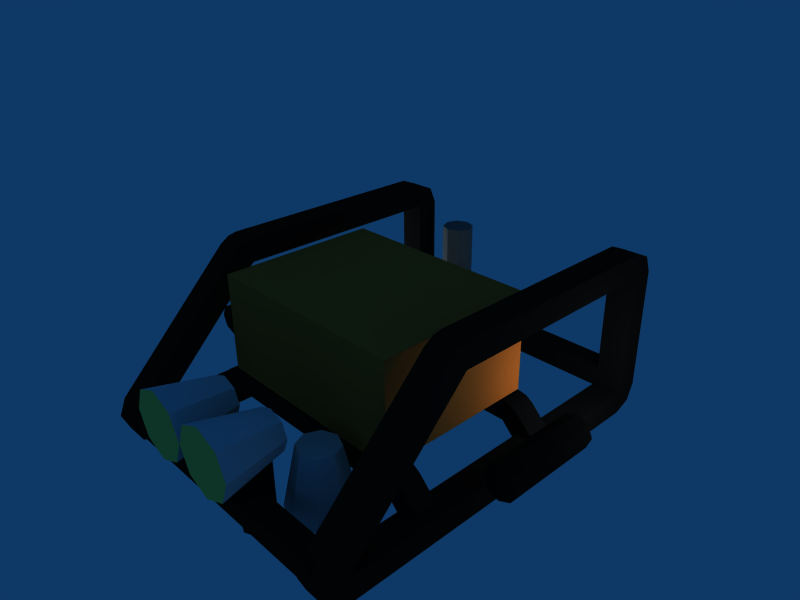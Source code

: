 # Source: hanse_clean_v2_very_low.blend  (saved by Blender 2.49.2; exported with 4.5.12 LTS)
import bpy
from mathutils import Matrix  # noqa: F401  (used for matrix-valued properties, if any)

bpy.ops.wm.read_factory_settings(use_empty=True)
scene = bpy.context.scene
scene.name = 'Scene'

# ---- collections
col_collection_1 = bpy.data.collections.new('Collection 1'); scene.collection.children.link(col_collection_1)

# ---- materials (node trees are filled in below, after node groups)
mat_material_024 = bpy.data.materials.new('Material.024')
mat_material_024.alpha_threshold = 0.0
mat_material_024.diffuse_color = (0.04706, 0.04706, 0.04706, 1.0)
mat_material_024.roughness = 0.5
mat_material_024.line_color = (0.0, 0.0, 0.0, 1.0)
mat_material_021 = bpy.data.materials.new('Material.021')
mat_material_021.alpha_threshold = 0.0
mat_material_021.diffuse_color = (0.04706, 0.04706, 0.04706, 1.0)
mat_material_021.roughness = 0.5
mat_material_021.line_color = (0.0, 0.0, 0.0, 1.0)
mat_material_025 = bpy.data.materials.new('Material.025')
mat_material_025.alpha_threshold = 0.0
mat_material_025.diffuse_color = (0.04706, 0.04706, 0.04706, 1.0)
mat_material_025.roughness = 0.5
mat_material_025.line_color = (0.0, 0.0, 0.0, 1.0)
mat_material_023 = bpy.data.materials.new('Material.023')
mat_material_023.alpha_threshold = 0.0
mat_material_023.diffuse_color = (0.04706, 0.04706, 0.04706, 1.0)
mat_material_023.roughness = 0.5
mat_material_023.line_color = (0.0, 0.0, 0.0, 1.0)
mat_material_026 = bpy.data.materials.new('Material.026')
mat_material_026.alpha_threshold = 0.0
mat_material_026.diffuse_color = (0.04706, 0.04706, 0.04706, 1.0)
mat_material_026.roughness = 0.5
mat_material_026.line_color = (0.0, 0.0, 0.0, 1.0)
mat_material_022 = bpy.data.materials.new('Material.022')
mat_material_022.alpha_threshold = 0.0
mat_material_022.diffuse_color = (0.04706, 0.04706, 0.04706, 1.0)
mat_material_022.roughness = 0.5
mat_material_022.line_color = (0.0, 0.0, 0.0, 1.0)
mat_material_027 = bpy.data.materials.new('Material.027')
mat_material_027.alpha_threshold = 0.0
mat_material_027.diffuse_color = (0.04706, 0.04706, 0.04706, 1.0)
mat_material_027.roughness = 0.5
mat_material_027.line_color = (0.0, 0.0, 0.0, 1.0)
mat_material_028 = bpy.data.materials.new('Material.028')
mat_material_028.alpha_threshold = 0.0
mat_material_028.diffuse_color = (0.04706, 0.04706, 0.04706, 1.0)
mat_material_028.roughness = 0.5
mat_material_028.line_color = (0.0, 0.0, 0.0, 1.0)
mat_material_020 = bpy.data.materials.new('Material.020')
mat_material_020.alpha_threshold = 0.0
mat_material_020.diffuse_color = (0.03529, 0.03529, 0.03529, 1.0)
mat_material_020.roughness = 0.5
mat_material_020.line_color = (0.0, 0.0, 0.0, 1.0)
mat_material_019 = bpy.data.materials.new('Material.019')
mat_material_019.alpha_threshold = 0.0
mat_material_019.diffuse_color = (0.9255, 0.2157, 0.04314, 1.0)
mat_material_019.roughness = 0.5
mat_material_019.line_color = (0.0, 0.0, 0.0, 1.0)
mat_material_017 = bpy.data.materials.new('Material.017')
mat_material_017.alpha_threshold = 0.0
mat_material_017.diffuse_color = (0.7882, 0.8235, 0.851, 1.0)
mat_material_017.roughness = 0.5
mat_material_017.line_color = (0.0, 0.0, 0.0, 1.0)
mat_material_018 = bpy.data.materials.new('Material.018')
mat_material_018.alpha_threshold = 0.0
mat_material_018.diffuse_color = (0.9176, 0.9176, 0.3765, 1.0)
mat_material_018.roughness = 0.5
mat_material_018.line_color = (0.0, 0.0, 0.0, 1.0)
mat_material_016 = bpy.data.materials.new('Material.016')
mat_material_016.alpha_threshold = 0.0
mat_material_016.diffuse_color = (0.4118, 0.4078, 0.3922, 1.0)
mat_material_016.roughness = 0.5
mat_material_016.line_color = (0.0, 0.0, 0.0, 1.0)
mat_material_010 = bpy.data.materials.new('Material.010')
mat_material_010.alpha_threshold = 0.0
mat_material_010.diffuse_color = (0.902, 0.4196, 0.1412, 1.0)
mat_material_010.roughness = 0.5
mat_material_010.line_color = (0.0, 0.0, 0.0, 1.0)

# ---- material node trees

# ---- world
world_world = bpy.data.worlds.new('World'); scene.world = world_world
world_world.color = (0.05656, 0.2208, 0.4)
world_world.use_sun_shadow = False
world_world.sun_shadow_jitter_overblur = 0.0
world_world.cycles.sampling_method = 'MANUAL'
world_world.cycles.sample_map_resolution = 256

# ---- cameras
cam_camera = bpy.data.cameras.new('Camera')
cam_camera.passepartout_alpha = 0.2
cam_camera.clip_end = 100.0
cam_camera.lens = 35.0
cam_camera.ortho_scale = 7.314
cam_camera.show_passepartout = False
cam_camera.show_safe_areas = True
cam_camera.dof.focus_distance = 0.0
cam_camera.dof.aperture_fstop = 128.0

# ---- lights
light_spot = bpy.data.lights.new('Spot', 'POINT')
light_spot.transmission_factor = 0.0
light_spot.cutoff_distance = 30.0
light_spot.energy = 100.0
light_spot.shadow_buffer_clip_start = 1.001
light_spot.shadow_soft_size = 1.0
light_spot.shadow_maximum_resolution = 0.006
light_spot.use_absolute_resolution = True
light_spot.cycles.use_multiple_importance_sampling = False

# ---- meshes
me_cube_009 = bpy.data.meshes.new('Cube.009')
me_cube_009.from_pydata([(1.0, 1.0, -1.0), (1.0, -1.0, -1.0), (-1.0, -1.0, -1.0), (-1.0, 1.0, -1.0), (1.0, 1.0, 1.0), (1.0, -1.0, 1.0), (-1.0, -1.0, 1.0), (-1.0, 1.0, 1.0)], [], [(0, 1, 2, 3), (4, 7, 6, 5), (0, 4, 5, 1), (1, 5, 6, 2), (2, 6, 7, 3), (4, 0, 3, 7)])
me_cube_009.materials.append(mat_material_024)
me_cube_009.use_remesh_preserve_volume = False
me_cube_009.use_remesh_preserve_attributes = False
me_cube_009.use_mirror_vertex_groups = False
me_cube_009.update()
me_cube_008 = bpy.data.meshes.new('Cube.008')
me_cube_008.from_pydata([(-1.0, -1.0, -1.0), (-1.0, 1.0, -1.0), (1.0, 1.0, 1.0), (1.0, -1.0, 1.0), (-1.0, -1.0, 1.0), (-1.0, 1.0, 1.0), (1.077, 1.0, 0.8478), (1.077, -1.0, 0.8478), (1.0, 1.0, -1.0), (1.0, -1.0, -1.0), (1.143, 1.0, 0.4142), (1.143, -1.0, 0.4142), (1.174, 1.0, -2.766), (1.317, 1.0, -1.352), (1.174, -1.0, -2.766), (1.317, -1.0, -1.352), (-1.077, 1.0, 0.8478), (-1.077, -1.0, 0.8478), (-1.143, -1.0, 0.4142), (-1.143, 1.0, 0.4142), (-1.347, 1.0, -1.54), (-1.204, 1.0, -2.954), (-1.347, -1.0, -1.54), (-1.204, -1.0, -2.954)], [], [(0, 1, 8, 9), (2, 5, 4, 3), (4, 0, 9, 3), (2, 8, 1, 5), (8, 2, 6), (3, 9, 7), (2, 3, 7, 6), (6, 7, 11, 10), (7, 9, 11), (8, 6, 10), (8, 10, 13, 12), (11, 9, 14, 15), (10, 11, 15, 13), (9, 8, 12, 14), (12, 13, 15, 14), (5, 1, 16), (0, 4, 17), (4, 5, 16, 17), (17, 16, 19, 18), (0, 17, 18), (16, 1, 19), (19, 1, 21, 20), (0, 18, 22, 23), (18, 19, 20, 22), (1, 0, 23, 21), (23, 22, 20, 21)])
me_cube_008.materials.append(mat_material_021)
me_cube_008.use_remesh_preserve_volume = False
me_cube_008.use_remesh_preserve_attributes = False
me_cube_008.use_mirror_vertex_groups = False
me_cube_008.update()
me_cube_007 = bpy.data.meshes.new('Cube.007')
me_cube_007.from_pydata([(1.0, 1.0, -1.0), (1.0, -1.0, -1.0), (-1.0, -1.0, -1.0), (-1.0, 1.0, -1.0), (1.0, 1.0, 1.0), (1.0, -1.0, 1.0), (-1.0, -1.0, 1.0), (-1.0, 1.0, 1.0)], [], [(0, 1, 2, 3), (4, 7, 6, 5), (0, 4, 5, 1), (1, 5, 6, 2), (2, 6, 7, 3), (4, 0, 3, 7)])
me_cube_007.materials.append(mat_material_025)
me_cube_007.use_remesh_preserve_volume = False
me_cube_007.use_remesh_preserve_attributes = False
me_cube_007.use_mirror_vertex_groups = False
me_cube_007.update()
me_cube_006 = bpy.data.meshes.new('Cube.006')
me_cube_006.from_pydata([(-1.0, -1.0, -1.0), (-1.0, 1.0, -1.0), (1.0, 1.0, 1.0), (1.0, -1.0, 1.0), (-1.0, -1.0, 1.0), (-1.0, 1.0, 1.0), (1.077, 1.0, 0.8478), (1.077, -1.0, 0.8478), (1.0, 1.0, -1.0), (1.0, -1.0, -1.0), (1.143, 1.0, 0.4142), (1.143, -1.0, 0.4142), (1.174, 1.0, -2.766), (1.317, 1.0, -1.352), (1.174, -1.0, -2.766), (1.317, -1.0, -1.352), (-1.077, 1.0, 0.8478), (-1.077, -1.0, 0.8478), (-1.143, -1.0, 0.4142), (-1.143, 1.0, 0.4142), (-1.347, 1.0, -1.54), (-1.204, 1.0, -2.954), (-1.347, -1.0, -1.54), (-1.204, -1.0, -2.954)], [], [(0, 1, 8, 9), (2, 5, 4, 3), (4, 0, 9, 3), (2, 8, 1, 5), (8, 2, 6), (3, 9, 7), (2, 3, 7, 6), (6, 7, 11, 10), (7, 9, 11), (8, 6, 10), (8, 10, 13, 12), (11, 9, 14, 15), (10, 11, 15, 13), (9, 8, 12, 14), (12, 13, 15, 14), (5, 1, 16), (0, 4, 17), (4, 5, 16, 17), (17, 16, 19, 18), (0, 17, 18), (16, 1, 19), (19, 1, 21, 20), (0, 18, 22, 23), (18, 19, 20, 22), (1, 0, 23, 21), (23, 22, 20, 21)])
me_cube_006.materials.append(mat_material_023)
me_cube_006.use_remesh_preserve_volume = False
me_cube_006.use_remesh_preserve_attributes = False
me_cube_006.use_mirror_vertex_groups = False
me_cube_006.update()
me_cube_005 = bpy.data.meshes.new('Cube.005')
me_cube_005.from_pydata([(1.0, 1.0, -1.0), (1.0, -1.0, -1.0), (-1.0, -1.0, -1.0), (-1.0, 1.0, -1.0), (1.0, 1.0, 1.0), (1.0, -1.0, 1.0), (-1.0, -1.0, 1.0), (-1.0, 1.0, 1.0)], [], [(0, 1, 2, 3), (4, 7, 6, 5), (0, 4, 5, 1), (1, 5, 6, 2), (2, 6, 7, 3), (4, 0, 3, 7)])
me_cube_005.materials.append(mat_material_026)
me_cube_005.use_remesh_preserve_volume = False
me_cube_005.use_remesh_preserve_attributes = False
me_cube_005.use_mirror_vertex_groups = False
me_cube_005.update()
me_cube_004 = bpy.data.meshes.new('Cube.004')
me_cube_004.from_pydata([(1.0, 1.0, -1.0), (1.0, -1.0, -1.0), (-1.0, -1.0, -1.0), (-1.0, 1.0, -1.0), (1.0, 1.0, 1.0), (1.0, -1.0, 1.0), (-1.0, -1.0, 1.0), (-1.0, 1.0, 1.0)], [], [(0, 1, 2, 3), (4, 7, 6, 5), (0, 4, 5, 1), (1, 5, 6, 2), (2, 6, 7, 3), (4, 0, 3, 7)])
me_cube_004.materials.append(mat_material_022)
me_cube_004.use_remesh_preserve_volume = False
me_cube_004.use_remesh_preserve_attributes = False
me_cube_004.use_mirror_vertex_groups = False
me_cube_004.update()
me_cube_003 = bpy.data.meshes.new('Cube.003')
me_cube_003.from_pydata([(1.0, 1.0, -1.0), (-1.0, -2.57, -1.0), (1.0, 1.0, 1.0), (1.0, -2.57, 1.0), (-1.0, -2.57, 1.0), (-1.0, 1.0, 1.0), (-1.0, 1.269, 0.4142), (1.0, 1.269, 0.4142), (-1.0, 1.0, -1.0), (-1.0, 1.38, -1.0), (1.0, 1.38, -1.0), (1.0, 1.38, -11.18), (-1.0, 1.38, -11.18), (1.0, 1.269, -12.59), (-1.0, 1.269, -12.59), (-1.0, 1.0, -11.18), (1.0, 1.0, -11.18), (1.0, 1.0, -13.18), (-1.0, 1.0, -13.18), (-1.0, -4.49, -11.18), (-1.0, -4.49, -13.18), (1.0, -4.49, -13.18), (-1.0, -2.715, 0.8478), (1.0, -2.57, -1.0), (1.0, -2.715, 0.8478), (1.0, -2.839, 0.4142), (-1.0, -2.839, 0.4142), (1.0, -4.759, -12.59), (-1.0, -4.759, -12.59), (1.0, -4.49, -11.18), (-1.0, -4.87, -11.18), (1.0, -4.87, -11.18), (1.0, -4.759, -9.763), (-1.0, -4.759, -9.763), (1.0, -2.591, -1.067), (1.0, -2.859, 0.3475), (-1.0, -2.591, -1.067), (-1.0, -2.859, 0.3475)], [], [(0, 23, 1, 8), (2, 5, 4, 3), (0, 2, 3, 23), (1, 4, 5, 8), (8, 5, 6), (2, 0, 7), (5, 2, 7, 6), (6, 7, 10, 9), (7, 0, 10), (8, 6, 9), (0, 8, 15, 16), (10, 0, 16, 11), (8, 9, 12, 15), (9, 10, 11, 12), (12, 11, 13, 14), (15, 12, 14), (11, 16, 13), (13, 16, 17), (15, 14, 18), (14, 13, 17, 18), (16, 15, 19, 29), (15, 18, 20, 19), (18, 17, 21, 20), (17, 16, 29, 21), (4, 1, 22), (23, 3, 24), (3, 4, 22, 24), (24, 22, 26, 25), (23, 24, 25), (22, 1, 26), (21, 29, 27), (20, 21, 27, 28), (19, 20, 28), (19, 28, 30), (28, 27, 31, 30), (27, 29, 31), (31, 29, 32), (30, 31, 32, 33), (19, 30, 33), (32, 29, 34, 35), (19, 33, 37, 36), (29, 19, 36, 34), (33, 32, 35, 37), (23, 25, 35, 34), (1, 23, 34, 36), (25, 26, 37, 35), (1, 36, 37, 26)])
me_cube_003.materials.append(mat_material_027)
me_cube_003.use_remesh_preserve_volume = False
me_cube_003.use_remesh_preserve_attributes = False
me_cube_003.use_mirror_vertex_groups = False
me_cube_003.update()
me_cube_002 = bpy.data.meshes.new('Cube.002')
me_cube_002.from_pydata([(1.0, 1.0, -1.0), (-1.0, -2.57, -1.0), (1.0, 1.0, 1.0), (1.0, -2.57, 1.0), (-1.0, -2.57, 1.0), (-1.0, 1.0, 1.0), (-1.0, 1.269, 0.4142), (1.0, 1.269, 0.4142), (-1.0, 1.0, -1.0), (-1.0, 1.38, -1.0), (1.0, 1.38, -1.0), (1.0, 1.38, -11.18), (-1.0, 1.38, -11.18), (1.0, 1.269, -12.59), (-1.0, 1.269, -12.59), (-1.0, 1.0, -11.18), (1.0, 1.0, -11.18), (1.0, 1.0, -13.18), (-1.0, 1.0, -13.18), (-1.0, -4.49, -11.18), (-1.0, -4.49, -13.18), (1.0, -4.49, -13.18), (-1.0, -2.715, 0.8478), (1.0, -2.57, -1.0), (1.0, -2.715, 0.8478), (1.0, -2.839, 0.4142), (-1.0, -2.839, 0.4142), (1.0, -4.759, -12.59), (-1.0, -4.759, -12.59), (1.0, -4.49, -11.18), (-1.0, -4.87, -11.18), (1.0, -4.87, -11.18), (1.0, -4.759, -9.763), (-1.0, -4.759, -9.763), (1.0, -2.591, -1.067), (1.0, -2.859, 0.3475), (-1.0, -2.591, -1.067), (-1.0, -2.859, 0.3475)], [], [(0, 23, 1, 8), (2, 5, 4, 3), (0, 2, 3, 23), (1, 4, 5, 8), (8, 5, 6), (2, 0, 7), (5, 2, 7, 6), (6, 7, 10, 9), (7, 0, 10), (8, 6, 9), (0, 8, 15, 16), (10, 0, 16, 11), (8, 9, 12, 15), (9, 10, 11, 12), (12, 11, 13, 14), (15, 12, 14), (11, 16, 13), (13, 16, 17), (15, 14, 18), (14, 13, 17, 18), (16, 15, 19, 29), (15, 18, 20, 19), (18, 17, 21, 20), (17, 16, 29, 21), (4, 1, 22), (23, 3, 24), (3, 4, 22, 24), (24, 22, 26, 25), (23, 24, 25), (22, 1, 26), (21, 29, 27), (20, 21, 27, 28), (19, 20, 28), (19, 28, 30), (28, 27, 31, 30), (27, 29, 31), (31, 29, 32), (30, 31, 32, 33), (19, 30, 33), (32, 29, 34, 35), (19, 33, 37, 36), (29, 19, 36, 34), (33, 32, 35, 37), (23, 25, 35, 34), (1, 23, 34, 36), (25, 26, 37, 35), (1, 36, 37, 26)])
me_cube_002.materials.append(mat_material_028)
me_cube_002.use_remesh_preserve_volume = False
me_cube_002.use_remesh_preserve_attributes = False
me_cube_002.use_mirror_vertex_groups = False
me_cube_002.update()
me_cylinder_005 = bpy.data.meshes.new('Cylinder.005')
me_cylinder_005.from_pydata([(0.7071, 0.7071, -1.0), (1.0, -4.371e-08, -1.0), (0.7071, -0.7071, -1.0), (-8.742e-08, -1.0, -1.0), (-0.7071, -0.7071, -1.0), (-1.0, 1.192e-08, -1.0), (-0.7071, 0.7071, -1.0), (-3.02e-07, 1.0, -1.0), (0.7071, 0.7071, 1.0), (1.0, 6.159e-07, 1.0), (0.7071, -0.7071, 1.0), (-2.385e-08, -1.0, 1.0), (-0.7071, -0.7071, 1.0), (-1.0, 6.636e-07, 1.0), (-0.7071, 0.7071, 1.0), (1.303e-06, 1.0, 1.0), (0.0, 0.0, -1.0), (0.0, 0.0, 1.0)], [], [(16, 0, 1), (17, 9, 8), (16, 1, 2), (17, 10, 9), (16, 2, 3), (17, 11, 10), (16, 3, 4), (17, 12, 11), (16, 4, 5), (17, 13, 12), (16, 5, 6), (17, 14, 13), (16, 6, 7), (17, 15, 14), (7, 0, 16), (17, 8, 15), (0, 8, 9, 1), (1, 9, 10, 2), (2, 10, 11, 3), (3, 11, 12, 4), (4, 12, 13, 5), (5, 13, 14, 6), (6, 14, 15, 7), (8, 0, 7, 15)])
me_cylinder_005.materials.append(mat_material_020)
me_cylinder_005.use_remesh_preserve_volume = False
me_cylinder_005.use_remesh_preserve_attributes = False
me_cylinder_005.use_mirror_vertex_groups = False
me_cylinder_005.update()
me_cylinder_003 = bpy.data.meshes.new('Cylinder.003')
me_cylinder_003.from_pydata([(0.7071, 0.7071, -1.0), (1.0, -4.371e-08, -1.0), (0.7071, -0.7071, -1.0), (-8.742e-08, -1.0, -1.0), (-0.7071, -0.7071, -1.0), (-1.0, 1.192e-08, -1.0), (-0.7071, 0.7071, -1.0), (-3.02e-07, 1.0, -1.0), (0.7071, 0.7071, 1.0), (1.0, 6.159e-07, 1.0), (0.7071, -0.7071, 1.0), (-2.385e-08, -1.0, 1.0), (-0.7071, -0.7071, 1.0), (-1.0, 6.636e-07, 1.0), (-0.7071, 0.7071, 1.0), (1.303e-06, 1.0, 1.0), (0.0, 0.0, -1.0), (0.0, 0.0, 1.0)], [], [(16, 0, 1), (17, 9, 8), (16, 1, 2), (17, 10, 9), (16, 2, 3), (17, 11, 10), (16, 3, 4), (17, 12, 11), (16, 4, 5), (17, 13, 12), (16, 5, 6), (17, 14, 13), (16, 6, 7), (17, 15, 14), (7, 0, 16), (17, 8, 15), (0, 8, 9, 1), (1, 9, 10, 2), (2, 10, 11, 3), (3, 11, 12, 4), (4, 12, 13, 5), (5, 13, 14, 6), (6, 14, 15, 7), (8, 0, 7, 15)])
me_cylinder_003.materials.append(mat_material_019)
me_cylinder_003.use_remesh_preserve_volume = False
me_cylinder_003.use_remesh_preserve_attributes = False
me_cylinder_003.use_mirror_vertex_groups = False
me_cylinder_003.update()
me_cylinder_001 = bpy.data.meshes.new('Cylinder.001')
me_cylinder_001.from_pydata([(0.4254, 0.4135, -1.0), (0.6016, -2.556e-08, -1.0), (0.4254, -0.4135, -1.0), (-5.259e-08, -0.5848, -1.0), (-0.4254, -0.4135, -1.0), (-0.6016, 6.974e-09, -1.0), (-0.4254, 0.4135, -1.0), (-1.817e-07, 0.5848, -1.0), (0.7071, 0.7071, 1.0), (1.0, 6.159e-07, 1.0), (0.7071, -0.7071, 1.0), (-2.385e-08, -1.0, 1.0), (-0.7071, -0.7071, 1.0), (-1.0, 6.636e-07, 1.0), (-0.7071, 0.7071, 1.0), (1.303e-06, 1.0, 1.0), (0.0, 0.0, -1.0), (0.0, 0.0, 1.0)], [], [(16, 0, 1), (17, 9, 8), (16, 1, 2), (17, 10, 9), (16, 2, 3), (17, 11, 10), (16, 3, 4), (17, 12, 11), (16, 4, 5), (17, 13, 12), (16, 5, 6), (17, 14, 13), (16, 6, 7), (17, 15, 14), (7, 0, 16), (17, 8, 15), (0, 8, 9, 1), (1, 9, 10, 2), (2, 10, 11, 3), (3, 11, 12, 4), (4, 12, 13, 5), (5, 13, 14, 6), (6, 14, 15, 7), (8, 0, 7, 15)])
me_cylinder_001.polygons.foreach_set('material_index', [0, 1, 0, 1, 0, 1, 0, 1, 0, 1, 0, 1, 0, 1, 0, 1, 0, 0, 0, 0, 0, 0, 0, 0])
me_cylinder_001.materials.append(mat_material_017)
me_cylinder_001.materials.append(mat_material_018)
me_cylinder_001.use_remesh_preserve_volume = False
me_cylinder_001.use_remesh_preserve_attributes = False
me_cylinder_001.use_mirror_vertex_groups = False
me_cylinder_001.update()
me_cylinder = bpy.data.meshes.new('Cylinder')
me_cylinder.from_pydata([(0.7071, 0.7071, -1.0), (1.0, -4.371e-08, -1.0), (0.7071, -0.7071, -1.0), (-8.742e-08, -1.0, -1.0), (-0.7071, -0.7071, -1.0), (-1.0, 1.192e-08, -1.0), (-0.7071, 0.7071, -1.0), (-3.02e-07, 1.0, -1.0), (0.7071, 0.7071, 1.0), (1.0, 6.159e-07, 1.0), (0.7071, -0.7071, 1.0), (-2.385e-08, -1.0, 1.0), (-0.7071, -0.7071, 1.0), (-1.0, 6.636e-07, 1.0), (-0.7071, 0.7071, 1.0), (1.303e-06, 1.0, 1.0), (0.0, 0.0, -1.0), (0.0, 0.0, 1.0)], [], [(16, 0, 1), (17, 9, 8), (16, 1, 2), (17, 10, 9), (16, 2, 3), (17, 11, 10), (16, 3, 4), (17, 12, 11), (16, 4, 5), (17, 13, 12), (16, 5, 6), (17, 14, 13), (16, 6, 7), (17, 15, 14), (7, 0, 16), (17, 8, 15), (0, 8, 9, 1), (1, 9, 10, 2), (2, 10, 11, 3), (3, 11, 12, 4), (4, 12, 13, 5), (5, 13, 14, 6), (6, 14, 15, 7), (8, 0, 7, 15)])
me_cylinder.materials.append(mat_material_016)
me_cylinder.use_remesh_preserve_volume = False
me_cylinder.use_remesh_preserve_attributes = False
me_cylinder.use_mirror_vertex_groups = False
me_cylinder.update()
me_cube_001 = bpy.data.meshes.new('Cube.001')
me_cube_001.from_pydata([(1.0, 1.0, -1.0), (1.0, -1.0, -1.0), (-1.0, -1.0, -1.0), (-1.0, 1.0, -1.0), (1.0, 1.0, 1.0), (1.0, -1.0, 1.0), (-1.0, -1.0, 1.0), (-1.0, 1.0, 1.0)], [], [(0, 1, 2, 3), (4, 7, 6, 5), (0, 4, 5, 1), (1, 5, 6, 2), (2, 6, 7, 3), (4, 0, 3, 7)])
me_cube_001.materials.append(mat_material_010)
me_cube_001.use_remesh_preserve_volume = False
me_cube_001.use_remesh_preserve_attributes = False
me_cube_001.use_mirror_vertex_groups = False
me_cube_001.update()

# ---- objects
ob_cube_008 = bpy.data.objects.new('Cube.008', me_cube_009)
ob_cube_007 = bpy.data.objects.new('Cube.007', me_cube_008)
ob_cube_006 = bpy.data.objects.new('Cube.006', me_cube_007)
ob_cube_005 = bpy.data.objects.new('Cube.005', me_cube_006)
ob_cube_004 = bpy.data.objects.new('Cube.004', me_cube_005)
ob_cube_003 = bpy.data.objects.new('Cube.003', me_cube_004)
ob_cube_002 = bpy.data.objects.new('Cube.002', me_cube_003)
ob_cube = bpy.data.objects.new('Cube', me_cube_002)
ob_cylinder_018 = bpy.data.objects.new('Cylinder.018', me_cylinder_005)
ob_cylinder_001 = bpy.data.objects.new('Cylinder.001', me_cylinder_005)
ob_cylinder_002 = bpy.data.objects.new('Cylinder.002', me_cylinder_005)
ob_cylinder_008 = bpy.data.objects.new('Cylinder.008', me_cylinder_005)
ob_cylinder_004 = bpy.data.objects.new('Cylinder.004', me_cylinder_003)
ob_cylinder_009 = bpy.data.objects.new('Cylinder.009', me_cylinder_001)
ob_cylinder_010 = bpy.data.objects.new('Cylinder.010', me_cylinder_001)
ob_cylinder_003 = bpy.data.objects.new('Cylinder.003', me_cylinder_001)
ob_cylinder_019 = bpy.data.objects.new('Cylinder.019', me_cylinder)
ob_cube_001 = bpy.data.objects.new('Cube.001', me_cube_001)
ob_lamp_001 = bpy.data.objects.new('Lamp.001', light_spot)
ob_lamp = bpy.data.objects.new('Lamp', light_spot)
ob_camera = bpy.data.objects.new('Camera', cam_camera)

# ---- transforms, parenting, visibility, modifiers, constraints
ob_cube_008.location = (1.386, -0.2781, -0.8507)
ob_cube_008.rotation_euler = (0.0, 0.0, 1.571)
ob_cube_008.scale = (1.156, 0.1554, 0.1513)
ob_cube_008.lock_rotations_4d = False
ob_cube_008.empty_display_type = 'ARROWS'
ob_cube_008.lineart.crease_threshold = 0.0
ob_cube_007.location = (0.2416, 0.8236, -0.8498)
ob_cube_007.scale = (1.632, 0.1726, 0.1651)
ob_cube_007.lock_rotations_4d = False
ob_cube_007.empty_display_type = 'ARROWS'
ob_cube_007.lineart.crease_threshold = 0.0
ob_cube_006.location = (-0.8667, -0.2781, -0.8507)
ob_cube_006.rotation_euler = (0.0, 0.0, 1.571)
ob_cube_006.scale = (1.156, 0.1554, 0.1513)
ob_cube_006.lock_rotations_4d = False
ob_cube_006.empty_display_type = 'ARROWS'
ob_cube_006.lineart.crease_threshold = 0.0
ob_cube_005.location = (0.2416, -1.37, -0.8498)
ob_cube_005.scale = (1.632, 0.1726, 0.1651)
ob_cube_005.lock_rotations_4d = False
ob_cube_005.empty_display_type = 'ARROWS'
ob_cube_005.lineart.crease_threshold = 0.0
ob_cube_004.location = (0.31, -2.9, -0.9979)
ob_cube_004.scale = (2.001, 0.1726, 0.1651)
ob_cube_004.lock_rotations_4d = False
ob_cube_004.empty_display_type = 'ARROWS'
ob_cube_004.lineart.crease_threshold = 0.0
ob_cube_003.location = (0.31, 2.707, -0.9979)
ob_cube_003.scale = (2.001, 0.1726, 0.1651)
ob_cube_003.lock_rotations_4d = False
ob_cube_003.empty_display_type = 'ARROWS'
ob_cube_003.lineart.crease_threshold = 0.0
ob_cube_002.location = (2.358, 1.568, 0.9513)
ob_cube_002.scale = (-0.203, 0.962, 0.1829)
ob_cube_002.lock_rotations_4d = False
ob_cube_002.empty_display_type = 'ARROWS'
ob_cube_002.lineart.crease_threshold = 0.0
ob_cube.location = (-1.874, 1.568, 0.9513)
ob_cube.scale = (-0.203, 0.962, 0.1829)
ob_cube.lock_rotations_4d = False
ob_cube.empty_display_type = 'ARROWS'
ob_cube.lineart.crease_threshold = 0.0
ob_cylinder_018.location = (0.4015, 2.283, -1.132)
ob_cylinder_018.scale = (0.25, 0.25, 0.7429)
ob_cylinder_018.lock_rotations_4d = False
ob_cylinder_018.empty_display_type = 'ARROWS'
ob_cylinder_018.lineart.crease_threshold = 0.0
ob_cylinder_001.location = (0.4015, -2.487, -1.132)
ob_cylinder_001.scale = (0.25, 0.25, 0.7429)
ob_cylinder_001.lock_rotations_4d = False
ob_cylinder_001.empty_display_type = 'ARROWS'
ob_cylinder_001.lineart.crease_threshold = 0.0
ob_cylinder_002.location = (-2.582, -0.1226, -0.5582)
ob_cylinder_002.rotation_euler = (1.571, 0.0, 0.0)
ob_cylinder_002.scale = (0.25, 0.25, 0.7429)
ob_cylinder_002.lock_rotations_4d = False
ob_cylinder_002.empty_display_type = 'ARROWS'
ob_cylinder_002.lineart.crease_threshold = 0.0
ob_cylinder_008.location = (3.069, -0.1226, -0.5582)
ob_cylinder_008.rotation_euler = (1.571, 0.0, 0.0)
ob_cylinder_008.scale = (0.25, 0.25, 0.7429)
ob_cylinder_008.lock_rotations_4d = False
ob_cylinder_008.empty_display_type = 'ARROWS'
ob_cylinder_008.lineart.crease_threshold = 0.0
ob_cylinder_004.location = (0.3841, -0.3417, -2.158)
ob_cylinder_004.scale = (0.3, 0.3, 0.3187)
ob_cylinder_004.lock_rotations_4d = False
ob_cylinder_004.empty_display_type = 'ARROWS'
ob_cylinder_004.lineart.crease_threshold = 0.0
ob_cylinder_009.location = (1.204, -2.027, -0.8742)
ob_cylinder_009.rotation_euler = (3.142, 0.0, 0.0)
ob_cylinder_009.scale = (0.5, 0.5, 0.4769)
ob_cylinder_009.lock_rotations_4d = False
ob_cylinder_009.empty_display_type = 'ARROWS'
ob_cylinder_009.lineart.crease_threshold = 0.0
ob_cylinder_010.location = (-0.1462, -2.911, -0.1394)
ob_cylinder_010.rotation_euler = (1.571, 0.0, 0.0)
ob_cylinder_010.scale = (0.5, 0.5, 0.4769)
ob_cylinder_010.lock_rotations_4d = False
ob_cylinder_010.empty_display_type = 'ARROWS'
ob_cylinder_010.lineart.crease_threshold = 0.0
ob_cylinder_003.location = (0.8605, -2.911, -0.1394)
ob_cylinder_003.rotation_euler = (1.571, 0.0, 0.0)
ob_cylinder_003.scale = (0.5, 0.5, 0.4769)
ob_cylinder_003.lock_rotations_4d = False
ob_cylinder_003.empty_display_type = 'ARROWS'
ob_cylinder_003.lineart.crease_threshold = 0.0
ob_cylinder_019.location = (-0.9251, 2.702, 0.04922)
ob_cylinder_019.scale = (0.25, 0.25, 0.5104)
ob_cylinder_019.lock_rotations_4d = False
ob_cylinder_019.empty_display_type = 'ARROWS'
ob_cylinder_019.lineart.crease_threshold = 0.0
ob_cube_001.location = (0.249, -0.285, 0.1072)
ob_cube_001.scale = (1.624, 1.25, 0.7571)
ob_cube_001.lock_rotations_4d = False
ob_cube_001.empty_display_type = 'ARROWS'
ob_cube_001.lineart.crease_threshold = 0.0
ob_lamp_001.location = (-2.798, 1.329, -0.07378)
ob_lamp_001.rotation_euler = (5.36, 0.2959, 1.517)
ob_lamp_001.lock_rotations_4d = False
ob_lamp_001.empty_display_type = 'ARROWS'
ob_lamp_001.color = (0.0, 0.0, 0.0, 0.0)
ob_lamp_001.lineart.crease_threshold = 0.0
ob_lamp.location = (3.545, 1.333, -0.329)
ob_lamp.rotation_euler = (0.6503, 0.05522, 1.866)
ob_lamp.lock_rotations_4d = False
ob_lamp.empty_display_type = 'ARROWS'
ob_lamp.color = (0.0, 0.0, 0.0, 0.0)
ob_lamp.lineart.crease_threshold = 0.0
ob_camera.location = (7.481, -6.508, 5.344)
ob_camera.rotation_euler = (1.109, 0.01082, 0.8149)
ob_camera.lock_rotations_4d = False
ob_camera.empty_display_type = 'ARROWS'
ob_camera.color = (0.0, 0.0, 0.0, 0.0)
ob_camera.display_type = 'WIRE'
ob_camera.lineart.crease_threshold = 0.0

# ---- collection membership
col_collection_1.objects.link(ob_cube_008)
col_collection_1.objects.link(ob_cube_007)
col_collection_1.objects.link(ob_cube_006)
col_collection_1.objects.link(ob_cube_005)
col_collection_1.objects.link(ob_cube_004)
col_collection_1.objects.link(ob_cube_003)
col_collection_1.objects.link(ob_cube_002)
col_collection_1.objects.link(ob_cube)
col_collection_1.objects.link(ob_cylinder_018)
col_collection_1.objects.link(ob_cylinder_001)
col_collection_1.objects.link(ob_cylinder_002)
col_collection_1.objects.link(ob_cylinder_008)
col_collection_1.objects.link(ob_cylinder_004)
col_collection_1.objects.link(ob_cylinder_009)
col_collection_1.objects.link(ob_cylinder_010)
col_collection_1.objects.link(ob_cylinder_003)
col_collection_1.objects.link(ob_cylinder_019)
col_collection_1.objects.link(ob_cube_001)
col_collection_1.objects.link(ob_lamp_001)
col_collection_1.objects.link(ob_lamp)
col_collection_1.objects.link(ob_camera)

# ---- scene / render settings (as saved in the file)
scene.camera = ob_camera
scene.frame_start = 1; scene.frame_end = 250; scene.frame_set(22)
scene.render.engine = 'BLENDER_EEVEE_NEXT'
scene.render.image_settings.file_format = 'JPEG'
scene.render.image_settings.color_mode = 'RGB'
scene.render.image_settings.compression = 90
scene.render.resolution_x = 800
scene.render.resolution_y = 600
scene.render.pixel_aspect_x = 100.0
scene.render.pixel_aspect_y = 100.0
scene.render.fps = 25
scene.render.dither_intensity = 0.0
scene.render.use_compositing = False
scene.render.use_sequencer = False
scene.render.bake_margin = 2
scene.render.bake_bias = 0.0
scene.render.use_stamp_time = False
scene.render.use_stamp_date = False
scene.render.use_stamp_frame = False
scene.render.use_stamp_camera = False
scene.render.use_stamp_scene = False
scene.render.use_stamp_filename = False
scene.render.use_stamp_render_time = False
scene.render.stamp_font_size = 0
scene.cycles.use_denoising = False
scene.cycles.samples = 10
scene.cycles.sampling_pattern = 'TABULATED_SOBOL'
scene.cycles.light_sampling_threshold = 0.0
scene.cycles.use_adaptive_sampling = False
scene.cycles.use_light_tree = False
scene.cycles.blur_glossy = 0.0
scene.cycles.volume_bounces = 1
scene.cycles.pixel_filter_type = 'GAUSSIAN'
scene.cycles.sample_clamp_indirect = 0.0
scene.view_settings.view_transform = 'Raw'
bpy.context.view_layer.update()
